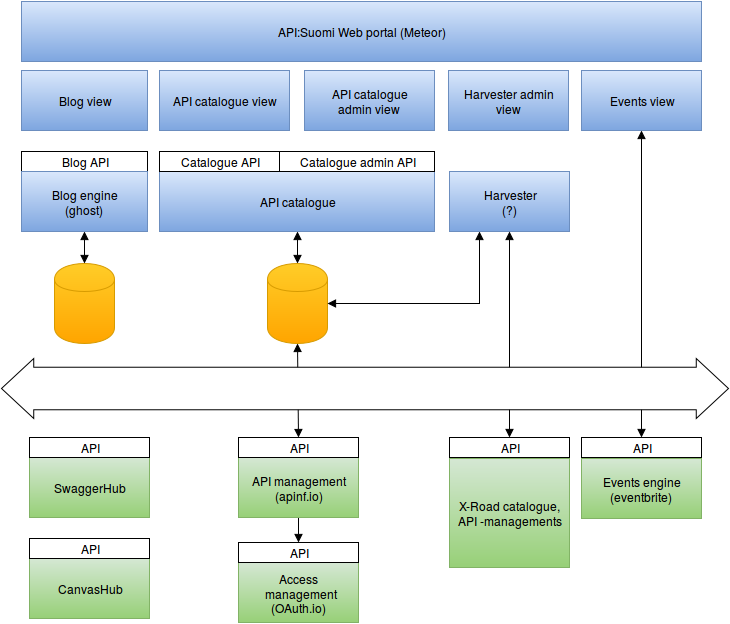

The diagram above was exported from draw.io. Its source (the exported page's mxGraphModel, read from the mxfile embedded in the PNG):
<mxGraphModel dx="1383" dy="776" grid="1" gridSize="10" guides="1" tooltips="1" connect="1" arrows="1" fold="1" page="1" pageScale="1" pageWidth="826" pageHeight="1169" background="#ffffff" math="0" shadow="0">
  <root>
    <mxCell id="0" />
    <mxCell id="1" parent="0" />
    <mxCell id="63" style="edgeStyle=none;rounded=0;html=1;exitX=0.5;exitY=1;entryX=0.5;entryY=0;startArrow=block;startFill=1;endArrow=block;endFill=1;jettySize=auto;orthogonalLoop=1;strokeColor=#000000;strokeWidth=1;" edge="1" parent="1" source="60" target="2">
      <mxGeometry relative="1" as="geometry" />
    </mxCell>
    <mxCell id="60" value="API catalogue&lt;br&gt;" style="whiteSpace=wrap;html=1;plain-blue" vertex="1" parent="1">
      <mxGeometry x="228" y="233" width="275" height="60" as="geometry" />
    </mxCell>
    <mxCell id="70" style="edgeStyle=none;rounded=0;html=1;exitX=0.5;exitY=1;entryX=0.5;entryY=0;startArrow=block;startFill=1;endArrow=block;endFill=1;jettySize=auto;orthogonalLoop=1;strokeColor=#000000;strokeWidth=1;" edge="1" parent="1" source="2" target="51">
      <mxGeometry relative="1" as="geometry" />
    </mxCell>
    <mxCell id="2" value="" style="shape=cylinder;whiteSpace=wrap;html=1;plain-orange" parent="1" vertex="1">
      <mxGeometry x="336" y="325" width="60" height="80" as="geometry" />
    </mxCell>
    <mxCell id="3" value="Blog API" style="whiteSpace=wrap;html=1;fillColor=#ffffff;strokeColor=#000000;" parent="1" vertex="1">
      <mxGeometry x="90" y="213" width="126" height="20" as="geometry" />
    </mxCell>
    <mxCell id="6" value="API:Suomi Web portal (Meteor)&lt;br&gt;" style="whiteSpace=wrap;html=1;plain-blue" parent="1" vertex="1">
      <mxGeometry x="90" y="63" width="680" height="60" as="geometry" />
    </mxCell>
    <mxCell id="4" value="Catalogue API&lt;br&gt;" style="whiteSpace=wrap;html=1;fillColor=#ffffff;strokeColor=#000000;" parent="1" vertex="1">
      <mxGeometry x="228" y="213" width="120" height="20" as="geometry" />
    </mxCell>
    <mxCell id="61" style="edgeStyle=orthogonalEdgeStyle;rounded=0;html=1;exitX=0.25;exitY=1;entryX=1;entryY=0.5;startArrow=block;startFill=1;endArrow=block;endFill=1;jettySize=auto;orthogonalLoop=1;strokeColor=#000000;strokeWidth=1;" edge="1" parent="1" source="5" target="2">
      <mxGeometry relative="1" as="geometry" />
    </mxCell>
    <mxCell id="5" value="Harvester&lt;br&gt;(?)&lt;br&gt;" style="whiteSpace=wrap;html=1;plain-blue" parent="1" vertex="1">
      <mxGeometry x="518" y="233" width="120" height="60" as="geometry" />
    </mxCell>
    <mxCell id="40" style="edgeStyle=orthogonalEdgeStyle;rounded=0;html=1;exitX=0.5;exitY=1;entryX=0.5;entryY=0;startArrow=block;startFill=1;endArrow=block;endFill=1;jettySize=auto;orthogonalLoop=1;strokeColor=#000000;strokeWidth=1;" edge="1" parent="1" source="11" target="13">
      <mxGeometry relative="1" as="geometry" />
    </mxCell>
    <mxCell id="11" value="Blog engine&lt;br&gt;(ghost)&lt;br&gt;" style="whiteSpace=wrap;html=1;plain-blue" parent="1" vertex="1">
      <mxGeometry x="90" y="233" width="126" height="60" as="geometry" />
    </mxCell>
    <mxCell id="13" value="" style="shape=cylinder;whiteSpace=wrap;html=1;plain-orange" parent="1" vertex="1">
      <mxGeometry x="123" y="325" width="60" height="80" as="geometry" />
    </mxCell>
    <mxCell id="32" style="edgeStyle=none;rounded=0;html=1;startArrow=none;startFill=0;endArrow=block;endFill=1;jettySize=auto;orthogonalLoop=1;strokeWidth=1;exitX=0.5;exitY=1;" parent="1" source="16" target="49" edge="1">
      <mxGeometry relative="1" as="geometry" />
    </mxCell>
    <mxCell id="38" value="Catalogue admin API&lt;br&gt;" style="whiteSpace=wrap;html=1;fillColor=#ffffff;strokeColor=#000000;" parent="1" vertex="1">
      <mxGeometry x="348" y="213" width="155" height="20" as="geometry" />
    </mxCell>
    <mxCell id="53" value="" style="group" vertex="1" connectable="0" parent="1">
      <mxGeometry x="307" y="604" width="120" height="80" as="geometry" />
    </mxCell>
    <mxCell id="31" value="Access&lt;br&gt;&amp;nbsp;management&lt;br&gt;(OAuth.io)&lt;br&gt;" style="whiteSpace=wrap;html=1;plain-green" parent="53" vertex="1">
      <mxGeometry y="20" width="120" height="60" as="geometry" />
    </mxCell>
    <mxCell id="49" value="API" style="whiteSpace=wrap;html=1;" vertex="1" parent="53">
      <mxGeometry width="120" height="20" as="geometry" />
    </mxCell>
    <mxCell id="54" value="" style="group" vertex="1" connectable="0" parent="1">
      <mxGeometry x="307" y="499" width="120" height="80" as="geometry" />
    </mxCell>
    <mxCell id="16" value="API management&lt;br&gt;(apinf.io)" style="whiteSpace=wrap;html=1;plain-green" parent="54" vertex="1">
      <mxGeometry y="20" width="120" height="60" as="geometry" />
    </mxCell>
    <mxCell id="51" value="API" style="whiteSpace=wrap;html=1;" vertex="1" parent="54">
      <mxGeometry width="120" height="20" as="geometry" />
    </mxCell>
    <mxCell id="55" value="" style="group" vertex="1" connectable="0" parent="1">
      <mxGeometry x="650" y="499" width="120" height="81" as="geometry" />
    </mxCell>
    <mxCell id="46" value="Events engine&lt;br&gt;(eventbrite)&lt;br&gt;" style="whiteSpace=wrap;html=1;plain-green" vertex="1" parent="55">
      <mxGeometry y="21" width="120" height="60" as="geometry" />
    </mxCell>
    <mxCell id="52" value="API" style="whiteSpace=wrap;html=1;" vertex="1" parent="55">
      <mxGeometry width="120" height="20" as="geometry" />
    </mxCell>
    <mxCell id="57" value="" style="group" vertex="1" connectable="0" parent="1">
      <mxGeometry x="98" y="499" width="120" height="80" as="geometry" />
    </mxCell>
    <mxCell id="41" value="SwaggerHub" style="whiteSpace=wrap;html=1;plain-green" vertex="1" parent="57">
      <mxGeometry y="20" width="120" height="60" as="geometry" />
    </mxCell>
    <mxCell id="56" value="API" style="whiteSpace=wrap;html=1;" vertex="1" parent="57">
      <mxGeometry width="120" height="20" as="geometry" />
    </mxCell>
    <mxCell id="59" value="" style="group" vertex="1" connectable="0" parent="1">
      <mxGeometry x="98" y="600" width="120" height="80" as="geometry" />
    </mxCell>
    <mxCell id="45" value="CanvasHub" style="whiteSpace=wrap;html=1;plain-green" vertex="1" parent="59">
      <mxGeometry y="20" width="120" height="60" as="geometry" />
    </mxCell>
    <mxCell id="58" value="API" style="whiteSpace=wrap;html=1;" vertex="1" parent="59">
      <mxGeometry width="120" height="20" as="geometry" />
    </mxCell>
    <mxCell id="65" style="edgeStyle=none;rounded=0;html=1;exitX=0.5;exitY=1;startArrow=block;startFill=1;endArrow=block;endFill=1;jettySize=auto;orthogonalLoop=1;strokeWidth=1;entryX=0.5;entryY=0;" edge="1" parent="1" source="5" target="68">
      <mxGeometry relative="1" as="geometry">
        <mxPoint x="554" y="499" as="targetPoint" />
        <mxPoint x="575" y="293" as="sourcePoint" />
      </mxGeometry>
    </mxCell>
    <mxCell id="69" value="" style="group" vertex="1" connectable="0" parent="1">
      <mxGeometry x="518" y="499" width="120" height="130" as="geometry" />
    </mxCell>
    <mxCell id="66" value="" style="group" vertex="1" connectable="0" parent="69">
      <mxGeometry width="120" height="130" as="geometry" />
    </mxCell>
    <mxCell id="67" value="X-Road catalogue,&lt;br&gt;API -managements&lt;br&gt;" style="whiteSpace=wrap;html=1;plain-green" vertex="1" parent="66">
      <mxGeometry y="21" width="120" height="109" as="geometry" />
    </mxCell>
    <mxCell id="68" value="API" style="whiteSpace=wrap;html=1;" vertex="1" parent="66">
      <mxGeometry width="120" height="20" as="geometry" />
    </mxCell>
    <mxCell id="72" style="edgeStyle=none;rounded=0;html=1;exitX=0.5;exitY=1;entryX=0.5;entryY=0;startArrow=block;startFill=1;endArrow=block;endFill=1;jettySize=auto;orthogonalLoop=1;strokeColor=#000000;strokeWidth=1;" edge="1" parent="1" source="71" target="52">
      <mxGeometry relative="1" as="geometry" />
    </mxCell>
    <mxCell id="71" value="Events view&lt;br&gt;" style="whiteSpace=wrap;html=1;plain-blue" vertex="1" parent="1">
      <mxGeometry x="650" y="132" width="120" height="60" as="geometry" />
    </mxCell>
    <mxCell id="74" value="API catalogue view&lt;br&gt;" style="whiteSpace=wrap;html=1;plain-blue" vertex="1" parent="1">
      <mxGeometry x="228" y="132" width="130" height="60" as="geometry" />
    </mxCell>
    <mxCell id="75" value="Blog view&lt;br&gt;" style="whiteSpace=wrap;html=1;plain-blue" vertex="1" parent="1">
      <mxGeometry x="90" y="132" width="126" height="60" as="geometry" />
    </mxCell>
    <mxCell id="77" value="" style="shape=doubleArrow;whiteSpace=wrap;html=1;rounded=0;arrowWidth=0.7083333333333334;arrowSize=0.04436038514442916;" vertex="1" parent="1">
      <mxGeometry x="70" y="420" width="727" height="60" as="geometry" />
    </mxCell>
    <mxCell id="78" value="API catalogue &lt;br&gt;admin view&lt;br&gt;" style="whiteSpace=wrap;html=1;plain-blue" vertex="1" parent="1">
      <mxGeometry x="373" y="132" width="130" height="60" as="geometry" />
    </mxCell>
    <mxCell id="80" value="Harvester admin&lt;br&gt;view&lt;br&gt;" style="whiteSpace=wrap;html=1;plain-blue" vertex="1" parent="1">
      <mxGeometry x="517" y="132" width="120" height="60" as="geometry" />
    </mxCell>
  </root>
</mxGraphModel>